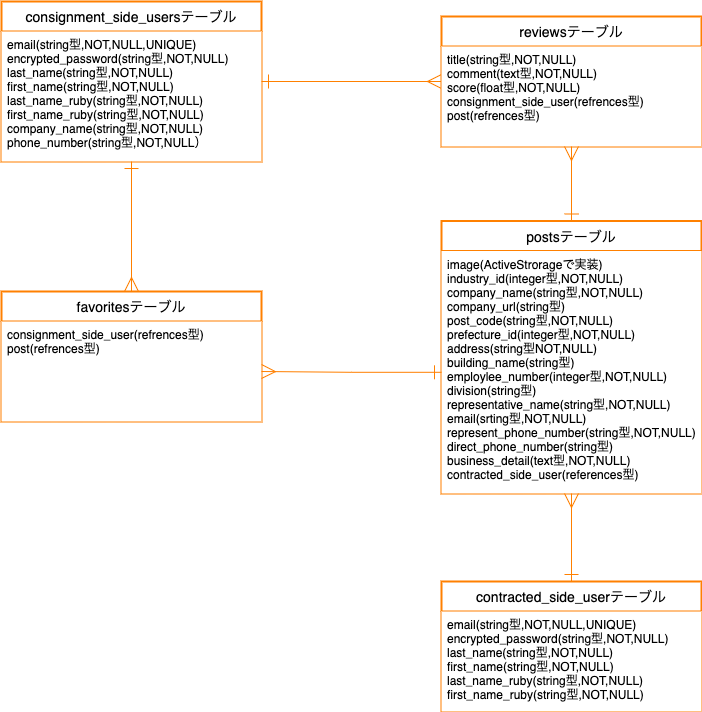

The diagram above was exported from draw.io. Its source (the exported page's mxGraphModel, read from the mxfile embedded in the PNG):
<mxGraphModel dx="687" dy="680" grid="1" gridSize="10" guides="1" tooltips="1" connect="1" arrows="1" fold="1" page="1" pageScale="1" pageWidth="827" pageHeight="1169" math="0" shadow="0">
  <root>
    <mxCell id="0" />
    <mxCell id="1" parent="0" />
    <mxCell id="2" value="consignment_side_usersテーブル" style="swimlane;childLayout=stackLayout;horizontal=1;startSize=30;horizontalStack=0;rounded=0;fontSize=14;fontStyle=0;strokeWidth=2;resizeParent=0;resizeLast=1;shadow=0;dashed=0;align=center;labelBackgroundColor=none;labelBorderColor=none;swimlaneFillColor=none;strokeColor=#FF8000;perimeterSpacing=0;swimlaneLine=1;sketch=0;glass=0;fontColor=#000000;" parent="1" vertex="1">
      <mxGeometry x="40" y="20" width="260" height="160" as="geometry">
        <mxRectangle x="40" y="20" width="240" height="30" as="alternateBounds" />
      </mxGeometry>
    </mxCell>
    <mxCell id="3" value="email(string型,NOT,NULL,UNIQUE)&#10;encrypted_password(string型,NOT,NULL)&#10;last_name(string型,NOT,NULL)&#10;first_name(string型,NOT,NULL)&#10;last_name_ruby(string型,NOT,NULL)&#10;first_name_ruby(string型,NOT,NULL)&#10;company_name(string型,NOT,NULL)&#10;phone_number(string型,NOT,NULL）" style="align=left;strokeColor=none;spacingLeft=4;fontSize=12;verticalAlign=top;resizable=0;rotatable=0;part=1;fontColor=#000000;rounded=0;" parent="2" vertex="1">
      <mxGeometry y="30" width="260" height="130" as="geometry" />
    </mxCell>
    <mxCell id="4" value="contracted_side_userテーブル" style="swimlane;childLayout=stackLayout;horizontal=1;startSize=30;horizontalStack=0;rounded=0;fontSize=14;fontStyle=0;strokeWidth=2;resizeParent=0;resizeLast=1;shadow=0;dashed=0;align=center;labelBackgroundColor=none;fontColor=#000000;labelBorderColor=none;swimlaneFillColor=none;strokeColor=#FF8000;" parent="1" vertex="1">
      <mxGeometry x="480" y="600" width="260" height="130" as="geometry" />
    </mxCell>
    <mxCell id="5" value="email(string型,NOT,NULL,UNIQUE)&#10;encrypted_password(string型,NOT,NULL)&#10;last_name(string型,NOT,NULL)&#10;first_name(string型,NOT,NULL)&#10;last_name_ruby(string型,NOT,NULL)&#10;first_name_ruby(string型,NOT,NULL)" style="align=left;strokeColor=none;spacingLeft=4;fontSize=12;verticalAlign=top;resizable=0;rotatable=0;part=1;fontColor=#000000;rounded=0;" parent="4" vertex="1">
      <mxGeometry y="30" width="260" height="100" as="geometry" />
    </mxCell>
    <mxCell id="6" value="postsテーブル" style="swimlane;childLayout=stackLayout;horizontal=1;startSize=30;horizontalStack=0;rounded=0;fontSize=14;fontStyle=0;strokeWidth=2;resizeParent=0;resizeLast=1;shadow=0;dashed=0;align=center;labelBackgroundColor=none;fontColor=#000000;labelBorderColor=none;swimlaneFillColor=none;strokeColor=#FF8000;" parent="1" vertex="1">
      <mxGeometry x="480" y="239.5" width="260" height="272.5" as="geometry" />
    </mxCell>
    <mxCell id="7" value="image(ActiveStrorageで実装)&#10;industry_id(integer型,NOT,NULL)&#10;company_name(string型,NOT,NULL)&#10;company_url(string型)&#10;post_code(string型,NOT,NULL)&#10;prefecture_id(integer型,NOT,NULL)&#10;address(string型NOT,NULL)&#10;building_name(string型)&#10;employlee_number(integer型,NOT,NULL)&#10;division(string型)&#10;representative_name(string型,NOT,NULL)&#10;email(srting型,NOT,NULL)&#10;represent_phone_number(string型,NOT,NULL)&#10;direct_phone_number(string型)&#10;business_detail(text型,NOT,NULL)&#10;contracted_side_user(references型)" style="align=left;strokeColor=none;spacingLeft=4;fontSize=12;verticalAlign=top;resizable=0;rotatable=0;part=1;fontColor=#000000;rounded=0;" parent="6" vertex="1">
      <mxGeometry y="30" width="260" height="242.5" as="geometry" />
    </mxCell>
    <mxCell id="8" value="favoritesテーブル" style="swimlane;childLayout=stackLayout;horizontal=1;startSize=30;horizontalStack=0;rounded=0;fontSize=14;fontStyle=0;strokeWidth=2;resizeParent=0;resizeLast=1;shadow=0;dashed=0;align=center;labelBackgroundColor=none;fontColor=#000000;labelBorderColor=none;swimlaneFillColor=none;strokeColor=#FF8000;" parent="1" vertex="1">
      <mxGeometry x="40" y="310" width="260" height="130" as="geometry" />
    </mxCell>
    <mxCell id="9" value="consignment_side_user(refrences型)&#10;post(refrences型)" style="align=left;strokeColor=none;spacingLeft=4;fontSize=12;verticalAlign=top;resizable=0;rotatable=0;part=1;fontColor=#000000;rounded=0;glass=0;shadow=0;sketch=0;" parent="8" vertex="1">
      <mxGeometry y="30" width="260" height="100" as="geometry" />
    </mxCell>
    <mxCell id="11" style="edgeStyle=orthogonalEdgeStyle;rounded=0;orthogonalLoop=1;jettySize=auto;html=1;exitX=0.5;exitY=1;exitDx=0;exitDy=0;entryX=0.5;entryY=0;entryDx=0;entryDy=0;fontColor=#000000;endArrow=ERmany;endFill=0;startArrow=ERone;startFill=0;strokeWidth=1;endSize=12;startSize=12;strokeColor=#FF8000;" parent="1" source="3" target="8" edge="1">
      <mxGeometry relative="1" as="geometry" />
    </mxCell>
    <mxCell id="14" style="edgeStyle=orthogonalEdgeStyle;rounded=0;orthogonalLoop=1;jettySize=auto;html=1;startArrow=ERone;startFill=0;startSize=12;endArrow=ERmany;endFill=0;endSize=12;strokeWidth=1;fontColor=#000000;strokeColor=#FF8000;" parent="1" source="7" edge="1">
      <mxGeometry relative="1" as="geometry">
        <mxPoint x="300" y="390" as="targetPoint" />
      </mxGeometry>
    </mxCell>
    <mxCell id="22" style="edgeStyle=orthogonalEdgeStyle;rounded=0;orthogonalLoop=1;jettySize=auto;html=1;endSize=12;startSize=12;endArrow=ERmany;endFill=0;startArrow=ERone;startFill=0;strokeColor=#FF8000;" parent="1" target="7" edge="1">
      <mxGeometry relative="1" as="geometry">
        <mxPoint x="610" y="600" as="sourcePoint" />
      </mxGeometry>
    </mxCell>
    <mxCell id="25" style="edgeStyle=orthogonalEdgeStyle;rounded=0;orthogonalLoop=1;jettySize=auto;html=1;startArrow=ERone;startFill=0;startSize=12;endArrow=ERmany;endFill=0;endSize=12;exitX=1;exitY=0.5;exitDx=0;exitDy=0;strokeColor=#FF8000;" parent="1" source="2" target="23" edge="1">
      <mxGeometry relative="1" as="geometry" />
    </mxCell>
    <mxCell id="23" value="reviewsテーブル" style="swimlane;childLayout=stackLayout;horizontal=1;startSize=30;horizontalStack=0;rounded=0;fontSize=14;fontStyle=0;strokeWidth=2;resizeParent=0;resizeLast=1;shadow=0;dashed=0;align=center;labelBackgroundColor=none;fontColor=#000000;labelBorderColor=none;swimlaneFillColor=none;strokeColor=#FF8000;" parent="1" vertex="1">
      <mxGeometry x="480" y="35" width="260" height="130" as="geometry" />
    </mxCell>
    <mxCell id="24" value="title(string型,NOT,NULL)&#10;comment(text型,NOT,NULL)&#10;score(float型,NOT,NULL)&#10;consignment_side_user(refrences型)&#10;post(refrences型)" style="align=left;strokeColor=none;spacingLeft=4;fontSize=12;verticalAlign=top;resizable=0;rotatable=0;part=1;fontColor=#000000;rounded=0;" parent="23" vertex="1">
      <mxGeometry y="30" width="260" height="100" as="geometry" />
    </mxCell>
    <mxCell id="27" value="" style="align=left;strokeColor=none;spacingLeft=4;fontSize=12;verticalAlign=top;resizable=0;rotatable=0;part=1;fillColor=#FFFFFF;fontColor=#000000;" parent="23" vertex="1">
      <mxGeometry y="130" width="260" as="geometry" />
    </mxCell>
    <mxCell id="26" style="edgeStyle=orthogonalEdgeStyle;rounded=0;orthogonalLoop=1;jettySize=auto;html=1;startArrow=ERone;startFill=0;startSize=12;endArrow=ERmany;endFill=0;endSize=12;exitX=0.5;exitY=0;exitDx=0;exitDy=0;strokeColor=#FF8000;" parent="1" source="6" target="24" edge="1">
      <mxGeometry relative="1" as="geometry" />
    </mxCell>
  </root>
</mxGraphModel>